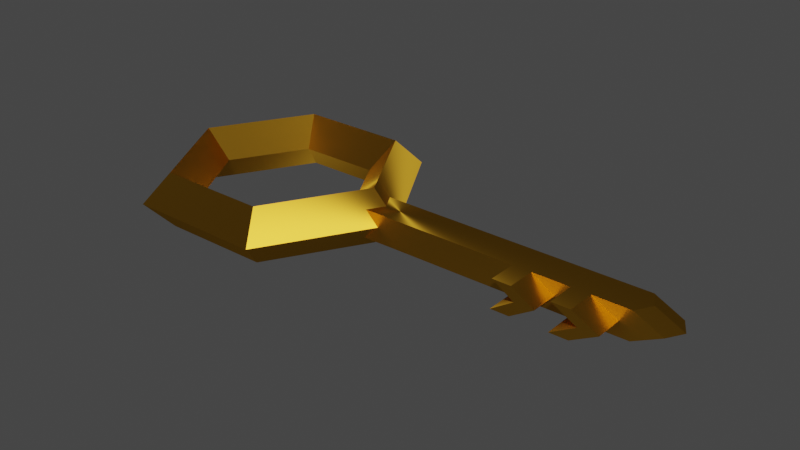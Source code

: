 # Source: CageKey.blend  (saved by Blender 2.90.8; exported with 4.5.12 LTS)
import bpy
from mathutils import Matrix  # noqa: F401  (used for matrix-valued properties, if any)

bpy.ops.wm.read_factory_settings(use_empty=True)
scene = bpy.context.scene
scene.name = 'Scene'

# ---- collections
col_collection = bpy.data.collections.new('Collection'); scene.collection.children.link(col_collection)

# ---- materials (node trees are filled in below, after node groups)
mat_gold = bpy.data.materials.new('Gold')
mat_gold.use_transparent_shadow = False

# ---- material node trees
mat_gold.use_nodes = True; mat_gold.node_tree.nodes.clear()
_N = mat_gold.node_tree.nodes; _L = mat_gold.node_tree.links
n0 = _N.new('ShaderNodeOutputMaterial'); n0.name = 'Material Output'; n0.location = (300, 300)
n1 = _N.new('ShaderNodeBsdfAnisotropic'); n1.name = 'Anisotropic BSDF'; n1.location = (10, 300)
n1.distribution = 'GGX'
n1.inputs[0].default_value = (0.8, 0.4081, 0.03144, 1.0)
n1.inputs[2].default_value = 0.5
_L.new(n1.outputs[0], n0.inputs[0])
n0.is_active_output = True

# ---- world
world_world = bpy.data.worlds.new('World'); scene.world = world_world
world_world.use_nodes = True; world_world.node_tree.nodes.clear()
_N = world_world.node_tree.nodes; _L = world_world.node_tree.links
n0 = _N.new('ShaderNodeOutputWorld'); n0.name = 'World Output'; n0.location = (300, 300)
n1 = _N.new('ShaderNodeBackground'); n1.name = 'Background'; n1.location = (10, 300)
n1.inputs[0].default_value = (0.05088, 0.05088, 0.05088, 1.0)
_L.new(n1.outputs[0], n0.inputs[0])
n0.is_active_output = True
world_world.color = (0.05088, 0.05088, 0.05088)
world_world.use_sun_shadow = False
world_world.sun_shadow_jitter_overblur = 0.0

# ---- meshes
me_torus = bpy.data.meshes.new('Torus')
me_torus.from_pydata([(0.75, 0.0, 3.062e-17), (-1.25, 0.0, 0.0), (-0.75, 0.0, 3.062e-17), (-0.625, -1.083, 0.0), (-0.5, -0.866, 0.25), (-0.375, -0.6495, 3.062e-17), (-0.5, -0.866, -0.25), (0.625, -1.083, 0.0), (0.5, -0.866, 0.25), (0.375, -0.6495, 3.062e-17), (0.5, -0.866, -0.25), (1.0, 0.0, -0.25), (-1.0, 0.0, 0.25), (-1.0, 0.0, -0.25), (0.9137, -0.1494, -0.25), (1.0, 0.0, 0.25), (0.9137, -0.1494, 0.25), (3.358, -0.1494, 0.0), (3.184, -0.1494, 0.0), (1.026, -0.1483, -0.1379), (1.041, -0.1487, 0.1224), (1.164, -0.1494, 0.0), (3.793, 0.0, 0.0), (3.543, 0.0, 0.1226), (3.543, 0.0, -0.1269), (3.457, -0.1494, -0.1269), (3.457, -0.1494, 0.1226), (3.707, -0.1494, 0.0), (1.112, 0.0, -0.1379), (1.127, -5.821e-11, 0.1224), (3.009, -0.1494, 0.0), (-0.625, 1.083, 0.0), (-0.5, 0.866, 0.25), (-0.375, 0.6495, 3.062e-17), (-0.5, 0.866, -0.25), (0.625, 1.083, 0.0), (0.5, 0.866, 0.25), (0.375, 0.6495, 3.062e-17), (0.5, 0.866, -0.25), (2.835, -0.1494, 0.0), (2.66, -0.1494, 0.0), (2.486, -0.1494, 0.0), (0.9137, 0.1494, -0.25), (2.311, -0.1494, 0.0), (0.9137, 0.1494, 0.25), (1.026, 0.1483, -0.1379), (1.041, 0.1487, 0.1224), (1.164, 0.1494, 0.0), (2.137, -0.1494, 0.0), (1.751, -0.1494, 0.0), (1.576, -0.1494, 0.0), (3.457, 0.1494, -0.1269), (3.457, 0.1494, 0.1226), (3.707, 0.1494, 0.0), (1.402, -0.1494, 0.0), (1.338, -0.1494, 0.0), (3.533, -0.1494, 0.0), (3.292, -0.1494, 0.1226), (3.126, -0.1493, 0.1226), (2.961, -0.1493, 0.1226), (2.796, -0.1492, 0.1226), (2.63, -0.1492, 0.1226), (2.465, -0.1491, 0.1225), (2.299, -0.1491, 0.1225), (2.134, -0.149, 0.1225), (1.969, -0.149, 0.1225), (1.592, -0.1489, 0.1225), (1.427, -0.1489, 0.1225), (1.261, -0.1488, 0.1224), (1.207, -0.1488, 0.1224), (3.291, -0.1494, -0.1277), (3.124, -0.1493, -0.1285), (2.958, -0.1492, -0.1293), (2.791, -0.1491, -0.1301), (2.625, -0.149, -0.1309), (2.458, -0.1489, -0.1317), (2.292, -0.1489, -0.1324), (2.125, -0.1488, -0.1332), (1.959, -0.1487, -0.134), (1.581, -0.1486, -0.1348), (1.415, -0.1485, -0.1356), (1.248, -0.1485, -0.1364), (1.193, -0.1484, -0.1372), (1.292, -5.405e-11, 0.1224), (1.347, -4.989e-11, 0.1224), (1.512, -4.573e-11, 0.1225), (1.678, -4.158e-11, 0.1225), (2.055, -3.742e-11, 0.1225), (2.22, -3.326e-11, 0.1225), (2.385, -2.91e-11, 0.1225), (2.551, -2.495e-11, 0.1225), (2.716, -2.079e-11, 0.1226), (2.882, -1.663e-11, 0.1226), (3.047, -1.247e-11, 0.1226), (3.213, -8.315e-12, 0.1226), (3.378, -4.158e-12, 0.1226), (1.278, 0.0, -0.1372), (1.334, 0.0, -0.1364), (1.501, 0.0, -0.1356), (1.667, 0.0, -0.1348), (2.045, 0.0, -0.134), (2.211, 0.0, -0.1332), (2.378, 0.0, -0.1324), (2.544, 0.0, -0.1317), (2.711, 0.0, -0.1309), (2.877, 0.0, -0.1301), (3.044, 0.0, -0.1293), (3.21, 0.0, -0.1285), (3.377, 0.0, -0.1277), (1.338, 0.1494, 0.0), (1.402, 0.1494, 0.0), (1.576, 0.1494, 0.0), (1.751, 0.1494, 0.0), (2.137, 0.1494, 0.0), (2.311, 0.1494, 0.0), (2.486, 0.1494, 0.0), (2.66, 0.1494, 0.0), (2.835, 0.1494, 0.0), (3.009, 0.1494, 0.0), (3.184, 0.1494, 0.0), (3.358, 0.1494, 0.0), (3.533, 0.1494, 0.0), (3.292, 0.1494, 0.1226), (3.126, 0.1493, 0.1226), (2.961, 0.1493, 0.1226), (2.796, 0.1492, 0.1226), (2.63, 0.1492, 0.1226), (2.465, 0.1491, 0.1225), (2.299, 0.1491, 0.1225), (2.134, 0.149, 0.1225), (1.969, 0.149, 0.1225), (1.592, 0.1489, 0.1225), (1.427, 0.1489, 0.1225), (1.261, 0.1488, 0.1224), (1.207, 0.1488, 0.1224), (3.291, 0.1494, -0.1277), (3.124, 0.1493, -0.1285), (2.958, 0.1492, -0.1293), (2.791, 0.1491, -0.1301), (2.625, 0.149, -0.1309), (2.458, 0.1489, -0.1317), (2.292, 0.1489, -0.1324), (2.125, 0.1488, -0.1332), (1.959, 0.1487, -0.134), (1.581, 0.1486, -0.1348), (1.415, 0.1485, -0.1356), (1.248, 0.1485, -0.1364), (1.193, 0.1484, -0.1372), (2.63, -0.4081, 0.1223), (2.465, -0.4081, 0.1223), (3.126, -0.4083, 0.1224), (2.961, -0.4083, 0.1224), (3.184, -0.4084, -0.0002334), (3.358, -0.4084, -0.0002334), (2.66, -0.4084, -0.0002334), (2.835, -0.4084, -0.0002334), (3.124, -0.4082, -0.1287), (2.958, -0.4082, -0.1295), (2.625, -0.408, -0.1311), (2.458, -0.4079, -0.1319)], [], [(1, 3, 4, 12), (12, 4, 5, 2), (2, 5, 6, 13), (13, 6, 3, 1), (3, 7, 8, 4), (4, 8, 9, 5), (5, 9, 10, 6), (6, 10, 7, 3), (7, 21, 16, 8), (8, 16, 15, 0, 9), (9, 0, 11, 14, 10), (10, 14, 21, 7), (21, 14, 19), (13, 1, 31, 34), (57, 56, 27, 26), (15, 16, 20, 29), (16, 21, 20), (2, 13, 34, 33), (27, 25, 24, 22), (26, 27, 22, 23), (56, 70, 25, 27), (95, 57, 26, 23), (1, 12, 32, 31), (70, 108, 24, 25), (14, 11, 28, 19), (12, 2, 33, 32), (31, 32, 36, 35), (32, 33, 37, 36), (33, 34, 38, 37), (34, 31, 35, 38), (35, 36, 44, 47), (36, 37, 0, 15, 44), (37, 38, 42, 11, 0), (38, 35, 47, 42), (47, 45, 42), (122, 52, 53, 121), (15, 29, 46, 44), (44, 46, 47), (53, 22, 24, 51), (52, 23, 22, 53), (121, 53, 51, 135), (95, 23, 52, 122), (135, 51, 24, 108), (42, 45, 28, 11), (45, 147, 96, 28), (147, 146, 97, 96), (146, 145, 98, 97), (145, 144, 99, 98), (144, 143, 100, 99), (143, 142, 101, 100), (142, 141, 102, 101), (141, 140, 103, 102), (140, 139, 104, 103), (139, 138, 105, 104), (138, 137, 106, 105), (137, 136, 107, 106), (136, 135, 108, 107), (29, 83, 134, 46), (83, 84, 133, 134), (84, 85, 132, 133), (85, 86, 131, 132), (86, 87, 130, 131), (87, 88, 129, 130), (88, 89, 128, 129), (89, 90, 127, 128), (90, 91, 126, 127), (91, 92, 125, 126), (92, 93, 124, 125), (93, 94, 123, 124), (94, 95, 122, 123), (47, 109, 147, 45), (109, 110, 146, 147), (110, 111, 145, 146), (111, 112, 144, 145), (112, 113, 143, 144), (113, 114, 142, 143), (114, 115, 141, 142), (115, 116, 140, 141), (116, 117, 139, 140), (117, 118, 138, 139), (118, 119, 137, 138), (119, 120, 136, 137), (120, 121, 135, 136), (46, 134, 109, 47), (134, 133, 110, 109), (133, 132, 111, 110), (132, 131, 112, 111), (131, 130, 113, 112), (130, 129, 114, 113), (129, 128, 115, 114), (128, 127, 116, 115), (127, 126, 117, 116), (126, 125, 118, 117), (125, 124, 119, 118), (124, 123, 120, 119), (123, 122, 121, 120), (19, 28, 96, 82), (82, 96, 97, 81), (81, 97, 98, 80), (80, 98, 99, 79), (79, 99, 100, 78), (78, 100, 101, 77), (77, 101, 102, 76), (76, 102, 103, 75), (75, 103, 104, 74), (74, 104, 105, 73), (73, 105, 106, 72), (72, 106, 107, 71), (71, 107, 108, 70), (29, 20, 69, 83), (83, 69, 68, 84), (84, 68, 67, 85), (85, 67, 66, 86), (86, 66, 65, 87), (87, 65, 64, 88), (88, 64, 63, 89), (89, 63, 62, 90), (90, 62, 61, 91), (91, 61, 60, 92), (92, 60, 59, 93), (93, 59, 58, 94), (94, 58, 57, 95), (21, 19, 82, 55), (55, 82, 81, 54), (54, 81, 80, 50), (50, 80, 79, 49), (49, 79, 78, 48), (48, 78, 77, 43), (41, 76, 75, 40), (18, 72, 157, 152), (39, 74, 73, 30), (30, 73, 72, 18), (17, 58, 150, 153), (17, 71, 70, 56), (20, 21, 55, 69), (69, 55, 54, 68), (68, 54, 50, 67), (67, 50, 49, 66), (66, 49, 48, 65), (65, 48, 43, 64), (72, 71, 156, 157), (63, 41, 40, 62), (59, 18, 152, 151), (61, 39, 30, 60), (60, 30, 18, 59), (74, 39, 155, 158), (58, 17, 56, 57), (154, 159, 158, 155), (152, 157, 156, 153), (149, 154, 155, 148), (151, 152, 153, 150), (71, 17, 153, 156), (75, 74, 158, 159), (58, 59, 151, 150), (62, 40, 154, 149), (61, 62, 149, 148), (39, 61, 148, 155), (40, 75, 159, 154), (64, 43, 77, 76, 41, 63)])
_uv = me_torus.uv_layers.new(name='UVMap')
_uv.uv.foreach_set('vector', [-1.11e-16, 0.5, 0.1667, 0.5, 0.1667, 0.75, -1.11e-16, 0.75, -1.11e-16, 0.75, 0.1667, 0.75, 0.1667, 1.0, -1.11e-16, 1.0, -1.11e-16, 0.0, 0.1667, 0.0, 0.1667, 0.25, -1.11e-16, 0.25, -1.11e-16, 0.25, 0.1667, 0.25, 0.1667, 0.5, -1.11e-16, 0.5, 0.1667, 0.5, 0.3333, 0.5, 0.3333, 0.75, 0.1667, 0.75, 0.1667, 0.75, 0.3333, 0.75, 0.3333, 1.0, 0.1667, 1.0, 0.1667, 0.0, 0.3333, 0.0, 0.3333, 0.25, 0.1667, 0.25, 0.1667, 0.25, 0.3333, 0.25, 0.3333, 0.5, 0.1667, 0.5, 0.3333, 0.5, 0.477, 0.5, 0.4712, 0.75, 0.3333, 0.75, 0.3333, 0.75, 0.4712, 0.75, 0.5, 0.75, 0.5, 1.0, 0.3333, 1.0, 0.3333, 0.0, 0.5, 0.0, 0.5, 0.25, 0.4712, 0.25, 0.3333, 0.25, 0.3333, 0.25, 0.4712, 0.25, 0.477, 0.5, 0.3333, 0.5, 0.477, 0.5, 0.4712, 0.25, 0.4712, 0.25, -1.11e-16, 0.25, -1.11e-16, 0.5, 0.1667, 0.5, 0.1667, 0.25, 0.4712, 0.75, 0.477, 0.5, 0.477, 0.5, 0.4712, 0.75, 0.5, 0.75, 0.4712, 0.75, 0.4712, 0.75, 0.4999, 0.75, 0.4712, 0.75, 0.477, 0.5, 0.4712, 0.75, -1.11e-16, 0.0, -1.11e-16, 0.25, 0.1667, 0.25, 0.1667, 0.0, 0.477, 0.5, 0.4712, 0.25, 0.5, 0.25, 0.5, 0.5, 0.4712, 0.75, 0.477, 0.5, 0.5, 0.5, 0.5, 0.75, 0.477, 0.5, 0.4712, 0.25, 0.4712, 0.25, 0.477, 0.5, 0.5, 0.75, 0.4712, 0.75, 0.4712, 0.75, 0.5, 0.75, -1.11e-16, 0.5, -1.11e-16, 0.75, 0.1667, 0.75, 0.1667, 0.5, 0.4712, 0.25, 0.5, 0.25, 0.5, 0.25, 0.4712, 0.25, 0.4712, 0.25, 0.5, 0.25, 0.4998, 0.25, 0.4712, 0.25, -1.11e-16, 0.75, -1.11e-16, 1.0, 0.1667, 1.0, 0.1667, 0.75, 0.1667, 0.5, 0.1667, 0.75, 0.3333, 0.75, 0.3333, 0.5, 0.1667, 0.75, 0.1667, 1.0, 0.3333, 1.0, 0.3333, 0.75, 0.1667, 0.0, 0.1667, 0.25, 0.3333, 0.25, 0.3333, 0.0, 0.1667, 0.25, 0.1667, 0.5, 0.3333, 0.5, 0.3333, 0.25, 0.3333, 0.5, 0.3333, 0.75, 0.4712, 0.75, 0.477, 0.5, 0.3333, 0.75, 0.3333, 1.0, 0.5, 1.0, 0.5, 0.75, 0.4712, 0.75, 0.3333, 0.0, 0.3333, 0.25, 0.4712, 0.25, 0.5, 0.25, 0.5, 0.0, 0.3333, 0.25, 0.3333, 0.5, 0.477, 0.5, 0.4712, 0.25, 0.477, 0.5, 0.4712, 0.25, 0.4712, 0.25, 0.4712, 0.75, 0.4712, 0.75, 0.477, 0.5, 0.477, 0.5, 0.5, 0.75, 0.4999, 0.75, 0.4712, 0.75, 0.4712, 0.75, 0.4712, 0.75, 0.4712, 0.75, 0.477, 0.5, 0.477, 0.5, 0.5, 0.5, 0.5, 0.25, 0.4712, 0.25, 0.4712, 0.75, 0.5, 0.75, 0.5, 0.5, 0.477, 0.5, 0.477, 0.5, 0.477, 0.5, 0.4712, 0.25, 0.4712, 0.25, 0.5, 0.75, 0.5, 0.75, 0.4712, 0.75, 0.4712, 0.75, 0.4712, 0.25, 0.4712, 0.25, 0.5, 0.25, 0.5, 0.25, 0.4712, 0.25, 0.4712, 0.25, 0.4998, 0.25, 0.5, 0.25, 0.4712, 0.25, 0.4712, 0.25, 0.4998, 0.25, 0.4998, 0.25, 0.4712, 0.25, 0.4712, 0.25, 0.4998, 0.25, 0.4998, 0.25, 0.4712, 0.25, 0.4712, 0.25, 0.4998, 0.25, 0.4998, 0.25, 0.4712, 0.25, 0.4712, 0.25, 0.4998, 0.25, 0.4998, 0.25, 0.4712, 0.25, 0.4712, 0.25, 0.4999, 0.25, 0.4998, 0.25, 0.4712, 0.25, 0.4712, 0.25, 0.4999, 0.25, 0.4999, 0.25, 0.4712, 0.25, 0.4712, 0.25, 0.4999, 0.25, 0.4999, 0.25, 0.4712, 0.25, 0.4712, 0.25, 0.4999, 0.25, 0.4999, 0.25, 0.4712, 0.25, 0.4712, 0.25, 0.4999, 0.25, 0.4999, 0.25, 0.4712, 0.25, 0.4712, 0.25, 0.4999, 0.25, 0.4999, 0.25, 0.4712, 0.25, 0.4712, 0.25, 0.5, 0.25, 0.4999, 0.25, 0.4712, 0.25, 0.4712, 0.25, 0.5, 0.25, 0.5, 0.25, 0.4712, 0.25, 0.4712, 0.25, 0.5, 0.25, 0.5, 0.25, 0.4999, 0.75, 0.4999, 0.75, 0.4712, 0.75, 0.4712, 0.75, 0.4999, 0.75, 0.4999, 0.75, 0.4712, 0.75, 0.4712, 0.75, 0.4999, 0.75, 0.4999, 0.75, 0.4712, 0.75, 0.4712, 0.75, 0.4999, 0.75, 0.4999, 0.75, 0.4712, 0.75, 0.4712, 0.75, 0.4999, 0.75, 0.4999, 0.75, 0.4712, 0.75, 0.4712, 0.75, 0.4999, 0.75, 0.4999, 0.75, 0.4712, 0.75, 0.4712, 0.75, 0.4999, 0.75, 0.4999, 0.75, 0.4712, 0.75, 0.4712, 0.75, 0.4999, 0.75, 0.4999, 0.75, 0.4712, 0.75, 0.4712, 0.75, 0.4999, 0.75, 0.5, 0.75, 0.4712, 0.75, 0.4712, 0.75, 0.5, 0.75, 0.5, 0.75, 0.4712, 0.75, 0.4712, 0.75, 0.5, 0.75, 0.5, 0.75, 0.4712, 0.75, 0.4712, 0.75, 0.5, 0.75, 0.5, 0.75, 0.4712, 0.75, 0.4712, 0.75, 0.5, 0.75, 0.5, 0.75, 0.4712, 0.75, 0.4712, 0.75, 0.477, 0.5, 0.477, 0.5, 0.4712, 0.25, 0.4712, 0.25, 0.477, 0.5, 0.477, 0.5, 0.4712, 0.25, 0.4712, 0.25, 0.477, 0.5, 0.477, 0.5, 0.4712, 0.25, 0.4712, 0.25, 0.477, 0.5, 0.477, 0.5, 0.4712, 0.25, 0.4712, 0.25, 0.477, 0.5, 0.477, 0.5, 0.4712, 0.25, 0.4712, 0.25, 0.477, 0.5, 0.477, 0.5, 0.4712, 0.25, 0.4712, 0.25, 0.477, 0.5, 0.477, 0.5, 0.4712, 0.25, 0.4712, 0.25, 0.477, 0.5, 0.477, 0.5, 0.4712, 0.25, 0.4712, 0.25, 0.477, 0.5, 0.477, 0.5, 0.4712, 0.25, 0.4712, 0.25, 0.477, 0.5, 0.477, 0.5, 0.4712, 0.25, 0.4712, 0.25, 0.477, 0.5, 0.477, 0.5, 0.4712, 0.25, 0.4712, 0.25, 0.477, 0.5, 0.477, 0.5, 0.4712, 0.25, 0.4712, 0.25, 0.477, 0.5, 0.477, 0.5, 0.4712, 0.25, 0.4712, 0.25, 0.4712, 0.75, 0.4712, 0.75, 0.477, 0.5, 0.477, 0.5, 0.4712, 0.75, 0.4712, 0.75, 0.477, 0.5, 0.477, 0.5, 0.4712, 0.75, 0.4712, 0.75, 0.477, 0.5, 0.477, 0.5, 0.4712, 0.75, 0.4712, 0.75, 0.477, 0.5, 0.477, 0.5, 0.4712, 0.75, 0.4712, 0.75, 0.477, 0.5, 0.477, 0.5, 0.4712, 0.75, 0.4712, 0.75, 0.477, 0.5, 0.477, 0.5, 0.4712, 0.75, 0.4712, 0.75, 0.477, 0.5, 0.477, 0.5, 0.4712, 0.75, 0.4712, 0.75, 0.477, 0.5, 0.477, 0.5, 0.4712, 0.75, 0.4712, 0.75, 0.477, 0.5, 0.477, 0.5, 0.4712, 0.75, 0.4712, 0.75, 0.477, 0.5, 0.477, 0.5, 0.4712, 0.75, 0.4712, 0.75, 0.477, 0.5, 0.477, 0.5, 0.4712, 0.75, 0.4712, 0.75, 0.477, 0.5, 0.477, 0.5, 0.4712, 0.75, 0.4712, 0.75, 0.477, 0.5, 0.477, 0.5, 0.4712, 0.25, 0.4998, 0.25, 0.4998, 0.25, 0.4712, 0.25, 0.4712, 0.25, 0.4998, 0.25, 0.4998, 0.25, 0.4712, 0.25, 0.4712, 0.25, 0.4998, 0.25, 0.4998, 0.25, 0.4712, 0.25, 0.4712, 0.25, 0.4998, 0.25, 0.4998, 0.25, 0.4712, 0.25, 0.4712, 0.25, 0.4998, 0.25, 0.4999, 0.25, 0.4712, 0.25, 0.4712, 0.25, 0.4999, 0.25, 0.4999, 0.25, 0.4712, 0.25, 0.4712, 0.25, 0.4999, 0.25, 0.4999, 0.25, 0.4712, 0.25, 0.4712, 0.25, 0.4999, 0.25, 0.4999, 0.25, 0.4712, 0.25, 0.4712, 0.25, 0.4999, 0.25, 0.4999, 0.25, 0.4712, 0.25, 0.4712, 0.25, 0.4999, 0.25, 0.4999, 0.25, 0.4712, 0.25, 0.4712, 0.25, 0.4999, 0.25, 0.5, 0.25, 0.4712, 0.25, 0.4712, 0.25, 0.5, 0.25, 0.5, 0.25, 0.4712, 0.25, 0.4712, 0.25, 0.5, 0.25, 0.5, 0.25, 0.4712, 0.25, 0.4999, 0.75, 0.4712, 0.75, 0.4712, 0.75, 0.4999, 0.75, 0.4999, 0.75, 0.4712, 0.75, 0.4712, 0.75, 0.4999, 0.75, 0.4999, 0.75, 0.4712, 0.75, 0.4712, 0.75, 0.4999, 0.75, 0.4999, 0.75, 0.4712, 0.75, 0.4712, 0.75, 0.4999, 0.75, 0.4999, 0.75, 0.4712, 0.75, 0.4712, 0.75, 0.4999, 0.75, 0.4999, 0.75, 0.4712, 0.75, 0.4712, 0.75, 0.4999, 0.75, 0.4999, 0.75, 0.4712, 0.75, 0.4712, 0.75, 0.4999, 0.75, 0.4999, 0.75, 0.4712, 0.75, 0.4712, 0.75, 0.4999, 0.75, 0.4999, 0.75, 0.4712, 0.75, 0.4712, 0.75, 0.5, 0.75, 0.5, 0.75, 0.4712, 0.75, 0.4712, 0.75, 0.5, 0.75, 0.5, 0.75, 0.4712, 0.75, 0.4712, 0.75, 0.5, 0.75, 0.5, 0.75, 0.4712, 0.75, 0.4712, 0.75, 0.5, 0.75, 0.5, 0.75, 0.4712, 0.75, 0.4712, 0.75, 0.5, 0.75, 0.477, 0.5, 0.4712, 0.25, 0.4712, 0.25, 0.477, 0.5, 0.477, 0.5, 0.4712, 0.25, 0.4712, 0.25, 0.477, 0.5, 0.477, 0.5, 0.4712, 0.25, 0.4712, 0.25, 0.477, 0.5, 0.477, 0.5, 0.4712, 0.25, 0.4712, 0.25, 0.477, 0.5, 0.477, 0.5, 0.4712, 0.25, 0.4712, 0.25, 0.477, 0.5, 0.477, 0.5, 0.4712, 0.25, 0.4712, 0.25, 0.477, 0.5, 0.477, 0.5, 0.4712, 0.25, 0.4712, 0.25, 0.477, 0.5, 0.477, 0.5, 0.4712, 0.25, 0.4712, 0.25, 0.477, 0.5, 0.477, 0.5, 0.4712, 0.25, 0.4712, 0.25, 0.477, 0.5, 0.477, 0.5, 0.4712, 0.25, 0.4712, 0.25, 0.477, 0.5, 0.477, 0.5, 0.4712, 0.75, 0.4712, 0.75, 0.477, 0.5, 0.477, 0.5, 0.4712, 0.25, 0.4712, 0.25, 0.477, 0.5, 0.4712, 0.75, 0.477, 0.5, 0.477, 0.5, 0.4712, 0.75, 0.4712, 0.75, 0.477, 0.5, 0.477, 0.5, 0.4712, 0.75, 0.4712, 0.75, 0.477, 0.5, 0.477, 0.5, 0.4712, 0.75, 0.4712, 0.75, 0.477, 0.5, 0.477, 0.5, 0.4712, 0.75, 0.4712, 0.75, 0.477, 0.5, 0.477, 0.5, 0.4712, 0.75, 0.4712, 0.75, 0.477, 0.5, 0.477, 0.5, 0.4712, 0.75, 0.4712, 0.25, 0.4712, 0.25, 0.4712, 0.25, 0.4712, 0.25, 0.4712, 0.75, 0.477, 0.5, 0.477, 0.5, 0.4712, 0.75, 0.4712, 0.75, 0.477, 0.5, 0.477, 0.5, 0.4712, 0.75, 0.4712, 0.75, 0.477, 0.5, 0.477, 0.5, 0.4712, 0.75, 0.4712, 0.75, 0.477, 0.5, 0.477, 0.5, 0.4712, 0.75, 0.4712, 0.25, 0.477, 0.5, 0.477, 0.5, 0.4712, 0.25, 0.4712, 0.75, 0.477, 0.5, 0.477, 0.5, 0.4712, 0.75, 0.477, 0.5, 0.4712, 0.25, 0.4712, 0.25, 0.477, 0.5, 0.477, 0.5, 0.4712, 0.25, 0.4712, 0.25, 0.477, 0.5, 0.4712, 0.75, 0.477, 0.5, 0.477, 0.5, 0.4712, 0.75, 0.4712, 0.75, 0.477, 0.5, 0.477, 0.5, 0.4712, 0.75, 0.4712, 0.25, 0.477, 0.5, 0.477, 0.5, 0.4712, 0.25, 0.4712, 0.25, 0.4712, 0.25, 0.4712, 0.25, 0.4712, 0.25, 0.4712, 0.75, 0.4712, 0.75, 0.4712, 0.75, 0.4712, 0.75, 0.4712, 0.75, 0.477, 0.5, 0.477, 0.5, 0.4712, 0.75, 0.4712, 0.75, 0.4712, 0.75, 0.4712, 0.75, 0.4712, 0.75, 0.477, 0.5, 0.4712, 0.75, 0.4712, 0.75, 0.477, 0.5, 0.477, 0.5, 0.4712, 0.25, 0.4712, 0.25, 0.477, 0.5, 0.4712, 0.75, 0.477, 0.5, 0.4712, 0.25, 0.4712, 0.25, 0.477, 0.5, 0.4712, 0.75])
me_torus.materials.append(mat_gold)
me_torus.use_remesh_fix_poles = True
me_torus.use_remesh_preserve_attributes = False
me_torus.use_mirror_vertex_groups = False
me_torus.update()

# ---- objects
ob_key = bpy.data.objects.new('Key', me_torus)

# ---- transforms, parenting, visibility, modifiers, constraints
ob_key.location = (0.0, 0.0, 0.6022)
ob_key.scale = (1.395, 1.395, 1.395)
ob_key.lineart.crease_threshold = 0.0

# ---- collection membership
col_collection.objects.link(ob_key)

# ---- scene / render settings (as saved in the file)
scene.frame_start = 1; scene.frame_end = 250; scene.frame_set(0)
scene.render.engine = 'BLENDER_EEVEE_NEXT'
scene.cycles.use_denoising = False
scene.cycles.samples = 128
scene.cycles.sampling_pattern = 'TABULATED_SOBOL'
scene.cycles.use_adaptive_sampling = False
scene.cycles.use_light_tree = False
scene.view_settings.view_transform = 'Filmic'
bpy.context.view_layer.update()

# ---- added for rendering (the .blend has no active camera and no usable light): camera, sun
cam_auto = bpy.data.cameras.new('AutoCamera')
cam_auto.lens = 50.0
cam_auto.sensor_width = 36.0
cam_auto.clip_end = 1000.0
ob_auto_camera = bpy.data.objects.new('AutoCamera', cam_auto)
scene.collection.objects.link(ob_auto_camera)
ob_auto_camera.location = (8.88829, -8.53685, 6.29348)
ob_auto_camera.rotation_euler = (1.09748, -7.21219e-08, 0.694738)
scene.camera = ob_auto_camera
light_auto_sun = bpy.data.lights.new('AutoSun', 'SUN')
light_auto_sun.energy = 3.0
light_auto_sun.angle = 0.0523599
ob_auto_sun = bpy.data.objects.new('AutoSun', light_auto_sun)
scene.collection.objects.link(ob_auto_sun)
ob_auto_sun.rotation_euler = (0.872665, 0.174533, 0.523599)
bpy.context.view_layer.update()

